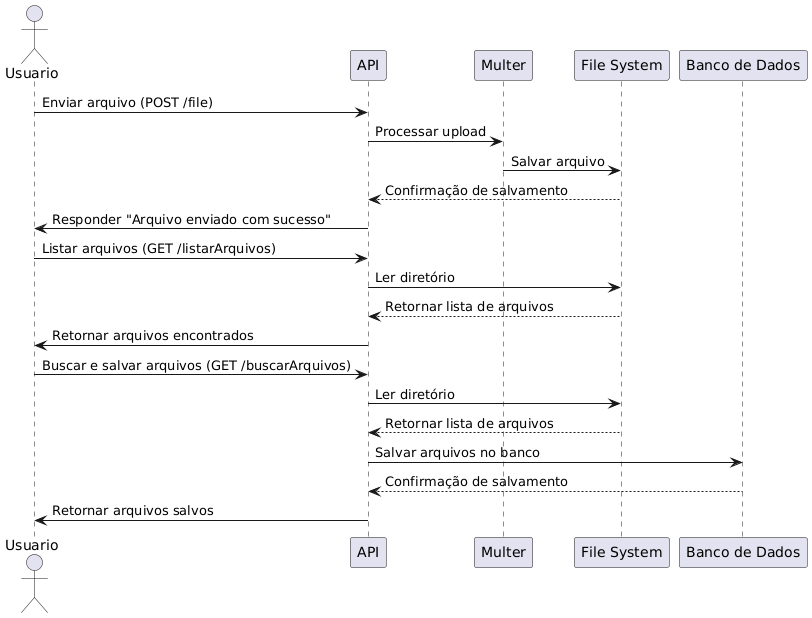

The diagram above was rendered by PlantUML. Its source (embedded in the PNG):
@startuml

actor Usuario
participant "API" as API
participant "Multer" as Multer
participant "File System" as FS
participant "Banco de Dados" as DB

Usuario -> API: Enviar arquivo (POST /file)
API -> Multer: Processar upload
Multer -> FS: Salvar arquivo
FS --> API: Confirmação de salvamento
API -> Usuario: Responder "Arquivo enviado com sucesso"

Usuario -> API: Listar arquivos (GET /listarArquivos)
API -> FS: Ler diretório
FS --> API: Retornar lista de arquivos
API -> Usuario: Retornar arquivos encontrados

Usuario -> API: Buscar e salvar arquivos (GET /buscarArquivos)
API -> FS: Ler diretório
FS --> API: Retornar lista de arquivos
API -> DB: Salvar arquivos no banco
DB --> API: Confirmação de salvamento
API -> Usuario: Retornar arquivos salvos

@enduml